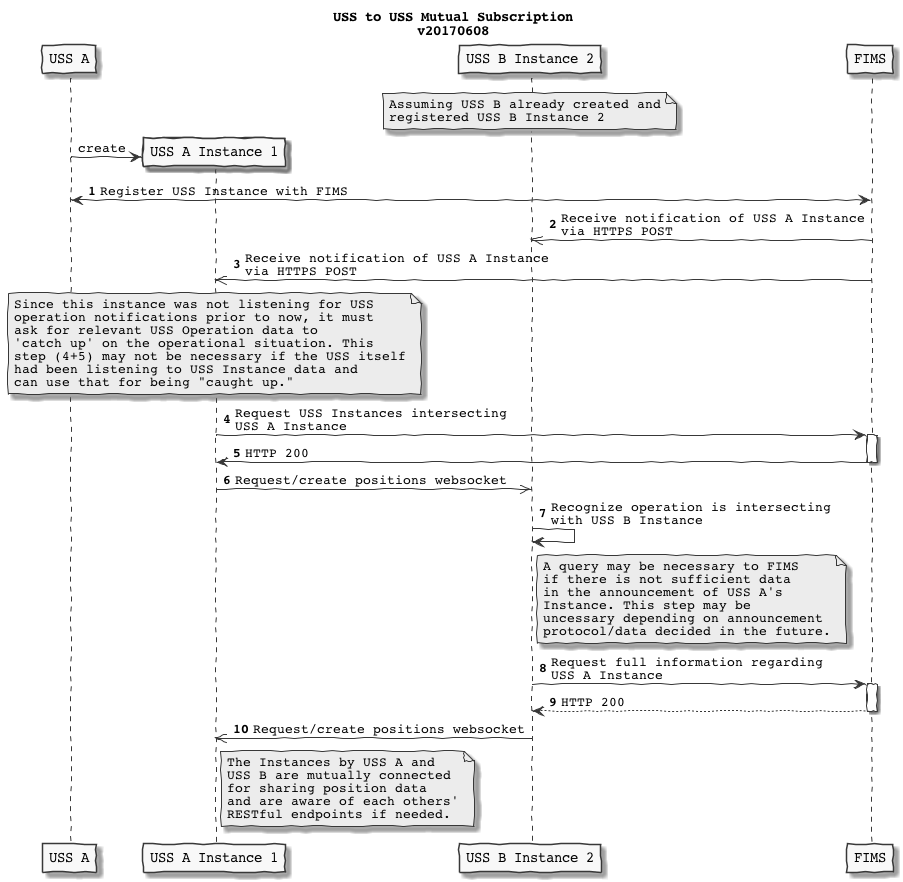

The diagram above was rendered by PlantUML. Its source (embedded in the PNG):
@startuml
skinparam handwritten true
skinparam monochrome true
skinparam defaultFontName Courier
skinparam backgroundColor transparent


participant "USS A" as a
participant "USS A Instance 1" as A
participant "USS B Instance 2" as B
participant "FIMS" as F

title USS to USS Mutual Subscription\nv20170608

note over B
    Assuming USS B already created and
    registered USS B Instance 2
end note

create A
a -> A: create

autonumber

a<->F: Register USS Instance with FIMS

F->>B: Receive notification of USS A Instance\nvia HTTPS POST

F->>A: Receive notification of USS A Instance\nvia HTTPS POST

note over A
    Since this instance was not listening for USS
    operation notifications prior to now, it must
    ask for relevant USS Operation data to
    'catch up' on the operational situation. This
    step (4+5) may not be necessary if the USS itself
    had been listening to USS Instance data and
    can use that for being "caught up."
end note
A->F: Request USS Instances intersecting\nUSS A Instance
activate F
F->A: HTTP 200
deactivate F

A->> B: Request/create positions websocket
B->B: Recognize operation is intersecting\nwith USS B Instance

note right of B
    A query may be necessary to FIMS
    if there is not sufficient data
    in the announcement of USS A's
    Instance. This step may be
    uncessary depending on announcement
    protocol/data decided in the future.
end note
B->F: Request full information regarding\nUSS A Instance
activate F
F-->B: HTTP 200


deactivate F

B->>A: Request/create positions websocket

note right of A
 The Instances by USS A and
 USS B are mutually connected
 for sharing position data
 and are aware of each others'
 RESTful endpoints if needed.
end note




@enduml